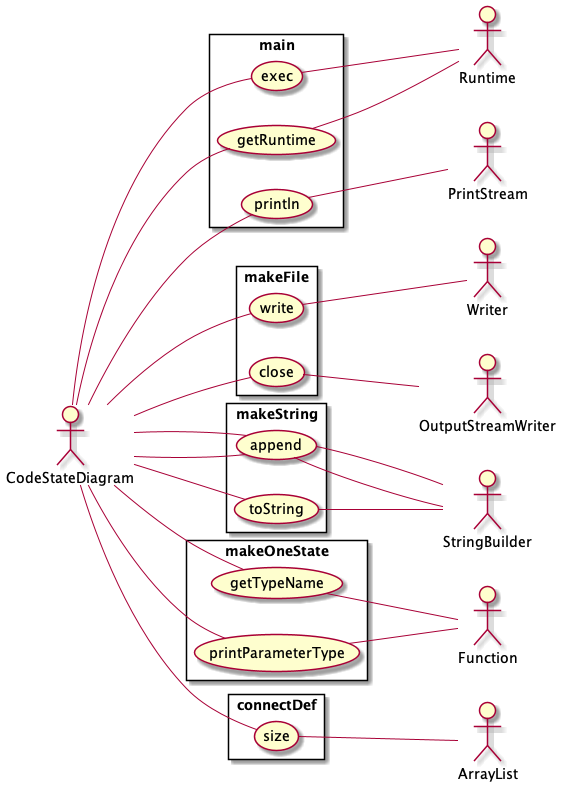

The diagram above was rendered by PlantUML. Its source (embedded in the PNG):
@startuml
 left to right direction

actor CodeStateDiagram as actor1624788833

	rectangle main{
	 usecase exec as UC1960253514
	actor1624788833--UC1960253514
	 usecase getRuntime as UC1370495328
	actor1624788833--UC1370495328
	 usecase println as UC1197176722
	actor1624788833--UC1197176722
	}
	actor PrintStream as actor2078239671
	 UC1197176722 -- actor2078239671
	actor Runtime as actor317960117
	 UC1370495328 -- actor317960117
	actor Runtime as actor317960117
	 UC1960253514 -- actor317960117
	rectangle makeFile{
	 usecase write as UC1748097277
	actor1624788833--UC1748097277
	 usecase close as UC668760567
	actor1624788833--UC668760567
	}
	actor OutputStreamWriter as actor740467528
	 UC668760567 -- actor740467528
	actor Writer as actor1290614253
	 UC1748097277 -- actor1290614253
	rectangle makeString{
	 usecase append as UC1803890702
	actor1624788833--UC1803890702
	 usecase toString as UC984567559
	actor1624788833--UC984567559
	}
	actor StringBuilder as actor2077662850
	 UC984567559 -- actor2077662850
	actor StringBuilder as actor2077662850
	 UC1803890702 -- actor2077662850
	rectangle makeOneState{
	 usecase getTypeName as UC1088744071
	actor1624788833--UC1088744071
	 usecase printParameterType as UC1484275564
	actor1624788833--UC1484275564
	}
	actor Function as actor622820646
	 UC1484275564 -- actor622820646
	actor Function as actor622820646
	 UC1088744071 -- actor622820646
	rectangle connectDef{
	 usecase append as UC1803890702
	actor1624788833--UC1803890702
	 usecase size as UC1622135821
	actor1624788833--UC1622135821
	}
	actor ArrayList as actor49969897
	 UC1622135821 -- actor49969897
	actor StringBuilder as actor2077662850
	 UC1803890702 -- actor2077662850

@enduml